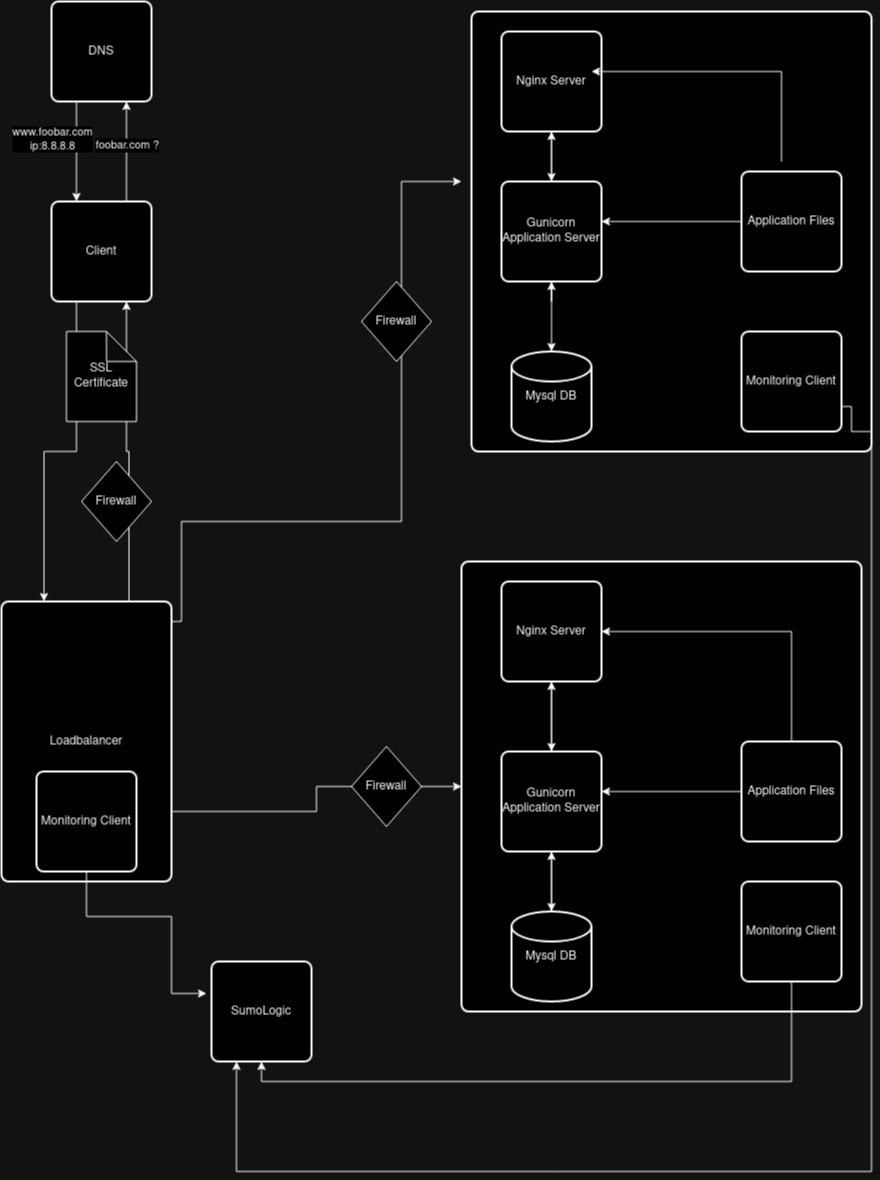

The diagram above was exported from draw.io. Its source (the exported page's mxGraphModel, read from the mxfile embedded in the PNG):
<mxGraphModel dx="2210" dy="766" grid="1" gridSize="10" guides="1" tooltips="1" connect="1" arrows="1" fold="1" page="1" pageScale="1" pageWidth="850" pageHeight="1100" math="0" shadow="0">
  <root>
    <mxCell id="0" />
    <mxCell id="1" parent="0" />
    <mxCell id="cofujQV_95KJvqzVSlIG-1" style="edgeStyle=orthogonalEdgeStyle;rounded=0;orthogonalLoop=1;jettySize=auto;html=1;exitX=0.25;exitY=1;exitDx=0;exitDy=0;entryX=0.25;entryY=0;entryDx=0;entryDy=0;" edge="1" parent="1" source="cofujQV_95KJvqzVSlIG-3" target="cofujQV_95KJvqzVSlIG-7">
      <mxGeometry relative="1" as="geometry" />
    </mxCell>
    <mxCell id="cofujQV_95KJvqzVSlIG-2" value="&lt;div&gt;www.foobar.com&lt;/div&gt;&lt;div&gt;ip:8.8.8.8&lt;br&gt;&lt;/div&gt;" style="edgeLabel;html=1;align=center;verticalAlign=middle;resizable=0;points=[];" vertex="1" connectable="0" parent="cofujQV_95KJvqzVSlIG-1">
      <mxGeometry x="-0.26" y="-1" relative="1" as="geometry">
        <mxPoint x="-24" as="offset" />
      </mxGeometry>
    </mxCell>
    <mxCell id="cofujQV_95KJvqzVSlIG-3" value="DNS" style="rounded=1;whiteSpace=wrap;html=1;absoluteArcSize=1;arcSize=14;strokeWidth=2;" vertex="1" parent="1">
      <mxGeometry x="20" y="10" width="100" height="100" as="geometry" />
    </mxCell>
    <mxCell id="cofujQV_95KJvqzVSlIG-4" style="edgeStyle=orthogonalEdgeStyle;rounded=0;orthogonalLoop=1;jettySize=auto;html=1;exitX=0.75;exitY=0;exitDx=0;exitDy=0;entryX=0.75;entryY=1;entryDx=0;entryDy=0;" edge="1" parent="1" source="cofujQV_95KJvqzVSlIG-7" target="cofujQV_95KJvqzVSlIG-3">
      <mxGeometry relative="1" as="geometry" />
    </mxCell>
    <mxCell id="cofujQV_95KJvqzVSlIG-5" value="foobar.com ?" style="edgeLabel;html=1;align=center;verticalAlign=middle;resizable=0;points=[];" vertex="1" connectable="0" parent="cofujQV_95KJvqzVSlIG-4">
      <mxGeometry x="0.14" relative="1" as="geometry">
        <mxPoint as="offset" />
      </mxGeometry>
    </mxCell>
    <mxCell id="cofujQV_95KJvqzVSlIG-6" style="edgeStyle=orthogonalEdgeStyle;rounded=0;orthogonalLoop=1;jettySize=auto;html=1;exitX=0.25;exitY=1;exitDx=0;exitDy=0;entryX=0.25;entryY=0;entryDx=0;entryDy=0;" edge="1" parent="1" source="cofujQV_95KJvqzVSlIG-7" target="cofujQV_95KJvqzVSlIG-10">
      <mxGeometry relative="1" as="geometry" />
    </mxCell>
    <mxCell id="cofujQV_95KJvqzVSlIG-7" value="Client" style="rounded=1;whiteSpace=wrap;html=1;absoluteArcSize=1;arcSize=14;strokeWidth=2;" vertex="1" parent="1">
      <mxGeometry x="20" y="210" width="100" height="100" as="geometry" />
    </mxCell>
    <mxCell id="cofujQV_95KJvqzVSlIG-8" style="edgeStyle=orthogonalEdgeStyle;rounded=0;orthogonalLoop=1;jettySize=auto;html=1;exitX=0.75;exitY=0;exitDx=0;exitDy=0;entryX=0.75;entryY=1;entryDx=0;entryDy=0;" edge="1" parent="1" source="cofujQV_95KJvqzVSlIG-10" target="cofujQV_95KJvqzVSlIG-7">
      <mxGeometry relative="1" as="geometry" />
    </mxCell>
    <mxCell id="cofujQV_95KJvqzVSlIG-9" style="edgeStyle=orthogonalEdgeStyle;rounded=0;orthogonalLoop=1;jettySize=auto;html=1;exitX=1;exitY=0.75;exitDx=0;exitDy=0;entryX=0;entryY=0.5;entryDx=0;entryDy=0;" edge="1" parent="1" source="cofujQV_95KJvqzVSlIG-10" target="cofujQV_95KJvqzVSlIG-20">
      <mxGeometry relative="1" as="geometry" />
    </mxCell>
    <mxCell id="cofujQV_95KJvqzVSlIG-10" value="Loadbalancer" style="rounded=1;whiteSpace=wrap;html=1;absoluteArcSize=1;arcSize=14;strokeWidth=2;" vertex="1" parent="1">
      <mxGeometry x="-30" y="610" width="170" height="280" as="geometry" />
    </mxCell>
    <mxCell id="cofujQV_95KJvqzVSlIG-11" value="" style="rounded=1;whiteSpace=wrap;html=1;absoluteArcSize=1;arcSize=14;strokeWidth=2;" vertex="1" parent="1">
      <mxGeometry x="440" y="20" width="400" height="440" as="geometry" />
    </mxCell>
    <mxCell id="cofujQV_95KJvqzVSlIG-12" style="rounded=0;orthogonalLoop=1;jettySize=auto;html=1;exitX=0.5;exitY=1;exitDx=0;exitDy=0;entryX=0.5;entryY=0;entryDx=0;entryDy=0;" edge="1" parent="1" source="cofujQV_95KJvqzVSlIG-13" target="cofujQV_95KJvqzVSlIG-16">
      <mxGeometry relative="1" as="geometry" />
    </mxCell>
    <mxCell id="cofujQV_95KJvqzVSlIG-13" value="Nginx Server" style="rounded=1;whiteSpace=wrap;html=1;absoluteArcSize=1;arcSize=14;strokeWidth=2;" vertex="1" parent="1">
      <mxGeometry x="470" y="40" width="100" height="100" as="geometry" />
    </mxCell>
    <mxCell id="cofujQV_95KJvqzVSlIG-14" style="edgeStyle=orthogonalEdgeStyle;rounded=0;orthogonalLoop=1;jettySize=auto;html=1;" edge="1" parent="1" source="cofujQV_95KJvqzVSlIG-16" target="cofujQV_95KJvqzVSlIG-13">
      <mxGeometry relative="1" as="geometry" />
    </mxCell>
    <mxCell id="cofujQV_95KJvqzVSlIG-15" style="edgeStyle=orthogonalEdgeStyle;rounded=0;orthogonalLoop=1;jettySize=auto;html=1;" edge="1" parent="1" source="cofujQV_95KJvqzVSlIG-16">
      <mxGeometry relative="1" as="geometry">
        <mxPoint x="520" y="290" as="targetPoint" />
      </mxGeometry>
    </mxCell>
    <mxCell id="cofujQV_95KJvqzVSlIG-16" value="Gunicorn Application Server" style="rounded=1;whiteSpace=wrap;html=1;absoluteArcSize=1;arcSize=14;strokeWidth=2;" vertex="1" parent="1">
      <mxGeometry x="470" y="190" width="100" height="100" as="geometry" />
    </mxCell>
    <mxCell id="cofujQV_95KJvqzVSlIG-17" value="Mysql DB" style="strokeWidth=2;html=1;shape=mxgraph.flowchart.database;whiteSpace=wrap;" vertex="1" parent="1">
      <mxGeometry x="480" y="360" width="80" height="90" as="geometry" />
    </mxCell>
    <mxCell id="cofujQV_95KJvqzVSlIG-18" style="edgeStyle=orthogonalEdgeStyle;rounded=0;orthogonalLoop=1;jettySize=auto;html=1;exitX=0.5;exitY=0;exitDx=0;exitDy=0;" edge="1" parent="1">
      <mxGeometry relative="1" as="geometry">
        <mxPoint x="750" y="170" as="sourcePoint" />
        <mxPoint x="560" y="80" as="targetPoint" />
        <Array as="points">
          <mxPoint x="750" y="80" />
        </Array>
      </mxGeometry>
    </mxCell>
    <mxCell id="cofujQV_95KJvqzVSlIG-19" value="Application Files" style="rounded=1;whiteSpace=wrap;html=1;absoluteArcSize=1;arcSize=14;strokeWidth=2;" vertex="1" parent="1">
      <mxGeometry x="710" y="180" width="100" height="100" as="geometry" />
    </mxCell>
    <mxCell id="cofujQV_95KJvqzVSlIG-20" value="" style="rounded=1;whiteSpace=wrap;html=1;absoluteArcSize=1;arcSize=14;strokeWidth=2;" vertex="1" parent="1">
      <mxGeometry x="430" y="570" width="400" height="450" as="geometry" />
    </mxCell>
    <mxCell id="cofujQV_95KJvqzVSlIG-21" style="edgeStyle=orthogonalEdgeStyle;rounded=0;orthogonalLoop=1;jettySize=auto;html=1;exitX=0.5;exitY=1;exitDx=0;exitDy=0;entryX=0.5;entryY=0;entryDx=0;entryDy=0;" edge="1" parent="1" source="cofujQV_95KJvqzVSlIG-22" target="cofujQV_95KJvqzVSlIG-25">
      <mxGeometry relative="1" as="geometry" />
    </mxCell>
    <mxCell id="cofujQV_95KJvqzVSlIG-22" value="Nginx Server" style="rounded=1;whiteSpace=wrap;html=1;absoluteArcSize=1;arcSize=14;strokeWidth=2;" vertex="1" parent="1">
      <mxGeometry x="470" y="590" width="100" height="100" as="geometry" />
    </mxCell>
    <mxCell id="cofujQV_95KJvqzVSlIG-23" style="edgeStyle=orthogonalEdgeStyle;rounded=0;orthogonalLoop=1;jettySize=auto;html=1;entryX=0.5;entryY=1;entryDx=0;entryDy=0;" edge="1" parent="1" source="cofujQV_95KJvqzVSlIG-25" target="cofujQV_95KJvqzVSlIG-22">
      <mxGeometry relative="1" as="geometry">
        <mxPoint x="520" y="740" as="targetPoint" />
      </mxGeometry>
    </mxCell>
    <mxCell id="cofujQV_95KJvqzVSlIG-24" style="edgeStyle=orthogonalEdgeStyle;rounded=0;orthogonalLoop=1;jettySize=auto;html=1;exitX=0.5;exitY=1;exitDx=0;exitDy=0;" edge="1" parent="1" source="cofujQV_95KJvqzVSlIG-25" target="cofujQV_95KJvqzVSlIG-27">
      <mxGeometry relative="1" as="geometry" />
    </mxCell>
    <mxCell id="cofujQV_95KJvqzVSlIG-25" value="Gunicorn Application Server" style="rounded=1;whiteSpace=wrap;html=1;absoluteArcSize=1;arcSize=14;strokeWidth=2;" vertex="1" parent="1">
      <mxGeometry x="470" y="760" width="100" height="100" as="geometry" />
    </mxCell>
    <mxCell id="cofujQV_95KJvqzVSlIG-26" style="edgeStyle=orthogonalEdgeStyle;rounded=0;orthogonalLoop=1;jettySize=auto;html=1;" edge="1" parent="1" source="cofujQV_95KJvqzVSlIG-27">
      <mxGeometry relative="1" as="geometry">
        <mxPoint x="520" y="860" as="targetPoint" />
      </mxGeometry>
    </mxCell>
    <mxCell id="cofujQV_95KJvqzVSlIG-27" value="Mysql DB" style="strokeWidth=2;html=1;shape=mxgraph.flowchart.database;whiteSpace=wrap;" vertex="1" parent="1">
      <mxGeometry x="480" y="920" width="80" height="90" as="geometry" />
    </mxCell>
    <mxCell id="cofujQV_95KJvqzVSlIG-28" style="edgeStyle=orthogonalEdgeStyle;rounded=0;orthogonalLoop=1;jettySize=auto;html=1;exitX=0.5;exitY=0;exitDx=0;exitDy=0;entryX=1;entryY=0.5;entryDx=0;entryDy=0;" edge="1" parent="1" source="cofujQV_95KJvqzVSlIG-29" target="cofujQV_95KJvqzVSlIG-22">
      <mxGeometry relative="1" as="geometry" />
    </mxCell>
    <mxCell id="cofujQV_95KJvqzVSlIG-29" value="Application Files" style="rounded=1;whiteSpace=wrap;html=1;absoluteArcSize=1;arcSize=14;strokeWidth=2;" vertex="1" parent="1">
      <mxGeometry x="710" y="750" width="100" height="100" as="geometry" />
    </mxCell>
    <mxCell id="cofujQV_95KJvqzVSlIG-30" style="edgeStyle=orthogonalEdgeStyle;rounded=0;orthogonalLoop=1;jettySize=auto;html=1;exitX=0.5;exitY=1;exitDx=0;exitDy=0;entryX=0.5;entryY=0;entryDx=0;entryDy=0;entryPerimeter=0;" edge="1" parent="1" source="cofujQV_95KJvqzVSlIG-16" target="cofujQV_95KJvqzVSlIG-17">
      <mxGeometry relative="1" as="geometry">
        <Array as="points">
          <mxPoint x="520" y="290" />
          <mxPoint x="520" y="290" />
        </Array>
      </mxGeometry>
    </mxCell>
    <mxCell id="cofujQV_95KJvqzVSlIG-31" style="edgeStyle=orthogonalEdgeStyle;rounded=0;orthogonalLoop=1;jettySize=auto;html=1;exitX=0;exitY=0.5;exitDx=0;exitDy=0;entryX=1;entryY=0.4;entryDx=0;entryDy=0;entryPerimeter=0;" edge="1" parent="1" source="cofujQV_95KJvqzVSlIG-19" target="cofujQV_95KJvqzVSlIG-16">
      <mxGeometry relative="1" as="geometry" />
    </mxCell>
    <mxCell id="cofujQV_95KJvqzVSlIG-32" style="edgeStyle=orthogonalEdgeStyle;rounded=0;orthogonalLoop=1;jettySize=auto;html=1;exitX=0;exitY=0.5;exitDx=0;exitDy=0;" edge="1" parent="1" source="cofujQV_95KJvqzVSlIG-29">
      <mxGeometry relative="1" as="geometry">
        <mxPoint x="570" y="800" as="targetPoint" />
      </mxGeometry>
    </mxCell>
    <mxCell id="cofujQV_95KJvqzVSlIG-33" style="edgeStyle=orthogonalEdgeStyle;rounded=0;orthogonalLoop=1;jettySize=auto;html=1;" edge="1" parent="1">
      <mxGeometry relative="1" as="geometry">
        <mxPoint x="140" y="630" as="sourcePoint" />
        <mxPoint x="430" y="190" as="targetPoint" />
        <Array as="points">
          <mxPoint x="150" y="630" />
          <mxPoint x="150" y="530" />
          <mxPoint x="370" y="530" />
          <mxPoint x="370" y="190" />
        </Array>
      </mxGeometry>
    </mxCell>
    <mxCell id="cofujQV_95KJvqzVSlIG-35" value="SSL Certificate" style="shape=note;whiteSpace=wrap;html=1;backgroundOutline=1;darkOpacity=0.05;" vertex="1" parent="1">
      <mxGeometry x="35" y="340" width="70" height="90" as="geometry" />
    </mxCell>
    <mxCell id="cofujQV_95KJvqzVSlIG-36" style="edgeStyle=orthogonalEdgeStyle;rounded=0;orthogonalLoop=1;jettySize=auto;html=1;exitX=0.5;exitY=1;exitDx=0;exitDy=0;exitPerimeter=0;" edge="1" parent="1" source="cofujQV_95KJvqzVSlIG-35" target="cofujQV_95KJvqzVSlIG-35">
      <mxGeometry relative="1" as="geometry" />
    </mxCell>
    <mxCell id="cofujQV_95KJvqzVSlIG-40" value="Firewall" style="rhombus;whiteSpace=wrap;html=1;" vertex="1" parent="1">
      <mxGeometry x="50" y="470" width="70" height="80" as="geometry" />
    </mxCell>
    <mxCell id="cofujQV_95KJvqzVSlIG-75" value="Firewall" style="rhombus;whiteSpace=wrap;html=1;" vertex="1" parent="1">
      <mxGeometry x="330" y="290" width="70" height="80" as="geometry" />
    </mxCell>
    <mxCell id="cofujQV_95KJvqzVSlIG-76" value="Firewall" style="rhombus;whiteSpace=wrap;html=1;" vertex="1" parent="1">
      <mxGeometry x="320" y="755" width="70" height="80" as="geometry" />
    </mxCell>
    <mxCell id="cofujQV_95KJvqzVSlIG-83" style="edgeStyle=orthogonalEdgeStyle;rounded=0;orthogonalLoop=1;jettySize=auto;html=1;exitX=1;exitY=0.75;exitDx=0;exitDy=0;entryX=0.25;entryY=1;entryDx=0;entryDy=0;" edge="1" parent="1" source="cofujQV_95KJvqzVSlIG-79" target="cofujQV_95KJvqzVSlIG-82">
      <mxGeometry relative="1" as="geometry">
        <Array as="points">
          <mxPoint x="820" y="415" />
          <mxPoint x="820" y="440" />
          <mxPoint x="840" y="440" />
          <mxPoint x="840" y="1180" />
          <mxPoint x="205" y="1180" />
        </Array>
      </mxGeometry>
    </mxCell>
    <mxCell id="cofujQV_95KJvqzVSlIG-79" value="Monitoring Client" style="rounded=1;whiteSpace=wrap;html=1;absoluteArcSize=1;arcSize=14;strokeWidth=2;" vertex="1" parent="1">
      <mxGeometry x="710" y="340" width="100" height="100" as="geometry" />
    </mxCell>
    <mxCell id="cofujQV_95KJvqzVSlIG-84" style="edgeStyle=orthogonalEdgeStyle;rounded=0;orthogonalLoop=1;jettySize=auto;html=1;exitX=0.5;exitY=1;exitDx=0;exitDy=0;entryX=0.5;entryY=1;entryDx=0;entryDy=0;" edge="1" parent="1" source="cofujQV_95KJvqzVSlIG-80" target="cofujQV_95KJvqzVSlIG-82">
      <mxGeometry relative="1" as="geometry" />
    </mxCell>
    <mxCell id="cofujQV_95KJvqzVSlIG-80" value="Monitoring Client" style="rounded=1;whiteSpace=wrap;html=1;absoluteArcSize=1;arcSize=14;strokeWidth=2;" vertex="1" parent="1">
      <mxGeometry x="710" y="890" width="100" height="100" as="geometry" />
    </mxCell>
    <mxCell id="cofujQV_95KJvqzVSlIG-81" value="Monitoring Client" style="rounded=1;whiteSpace=wrap;html=1;absoluteArcSize=1;arcSize=14;strokeWidth=2;" vertex="1" parent="1">
      <mxGeometry x="5" y="780" width="100" height="100" as="geometry" />
    </mxCell>
    <mxCell id="cofujQV_95KJvqzVSlIG-82" value="SumoLogic" style="rounded=1;whiteSpace=wrap;html=1;absoluteArcSize=1;arcSize=14;strokeWidth=2;" vertex="1" parent="1">
      <mxGeometry x="180" y="970" width="100" height="100" as="geometry" />
    </mxCell>
    <mxCell id="cofujQV_95KJvqzVSlIG-85" style="edgeStyle=orthogonalEdgeStyle;rounded=0;orthogonalLoop=1;jettySize=auto;html=1;exitX=0.5;exitY=1;exitDx=0;exitDy=0;entryX=-0.05;entryY=0.32;entryDx=0;entryDy=0;entryPerimeter=0;" edge="1" parent="1" source="cofujQV_95KJvqzVSlIG-81" target="cofujQV_95KJvqzVSlIG-82">
      <mxGeometry relative="1" as="geometry">
        <Array as="points">
          <mxPoint x="55" y="925" />
          <mxPoint x="140" y="925" />
          <mxPoint x="140" y="1002" />
        </Array>
      </mxGeometry>
    </mxCell>
  </root>
</mxGraphModel>